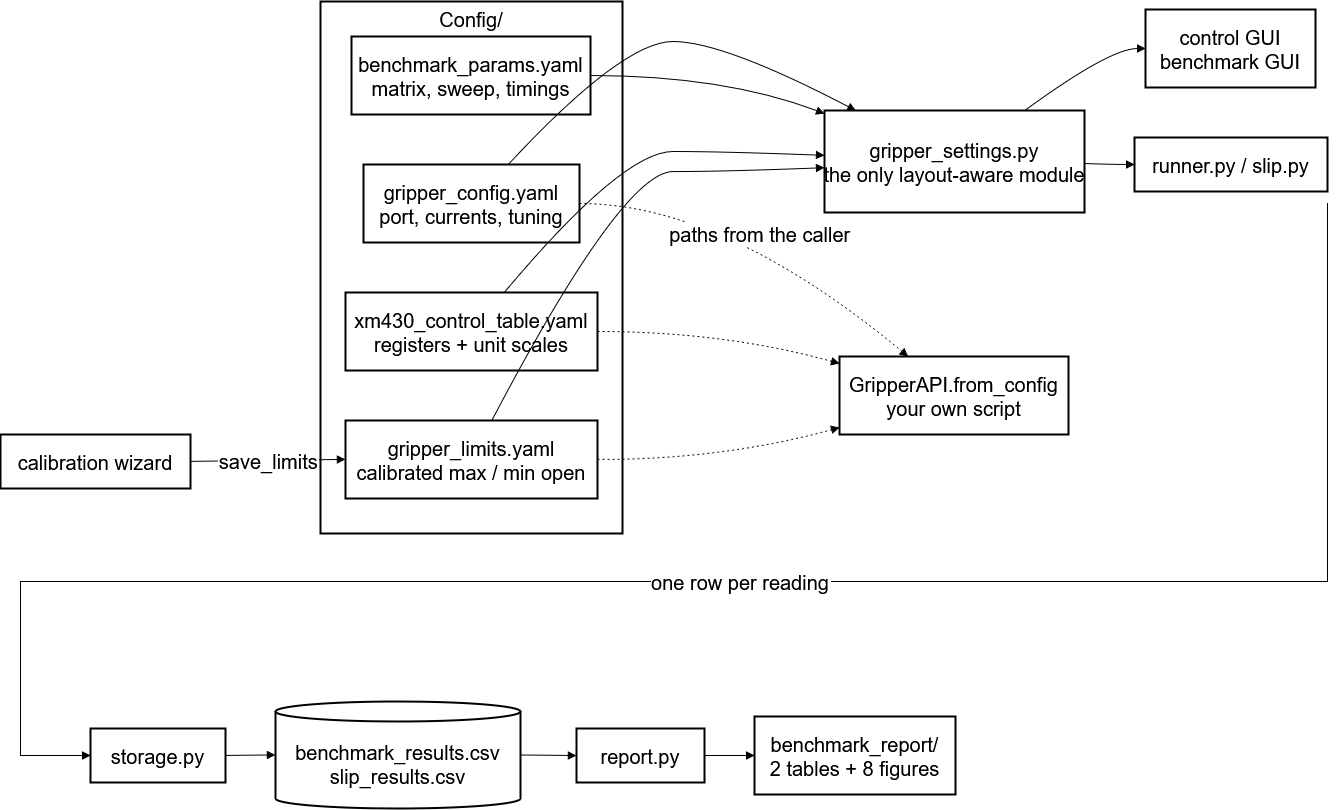

The diagram above was exported from draw.io. Its source (the exported page's mxGraphModel, read from the mxfile embedded in the PNG):
<mxGraphModel dx="1737" dy="892" grid="1" gridSize="10" guides="1" tooltips="1" connect="1" arrows="1" fold="1" page="1" pageScale="1" pageWidth="850" pageHeight="1100" math="0" shadow="0">
  <root>
    <mxCell id="0" />
    <mxCell id="1" parent="0" />
    <mxCell id="ted3ypj3ADv9xg-WAFPb-1" parent="1" style="strokeWidth=2;fontSize=20;verticalAlign=top;" value="Config/" vertex="1">
      <mxGeometry height="532" width="302" x="340" y="20" as="geometry" />
    </mxCell>
    <mxCell id="ted3ypj3ADv9xg-WAFPb-2" parent="1" style="strokeWidth=2;fontSize=20;" value="gripper_config.yaml&#10;port, currents, tuning" vertex="1">
      <mxGeometry height="78" width="216" x="383" y="183" as="geometry" />
    </mxCell>
    <mxCell id="ted3ypj3ADv9xg-WAFPb-3" parent="1" style="strokeWidth=2;fontSize=20;" value="benchmark_params.yaml&#10;matrix, sweep, timings" vertex="1">
      <mxGeometry height="78" width="239" x="371" y="55" as="geometry" />
    </mxCell>
    <mxCell id="ted3ypj3ADv9xg-WAFPb-4" parent="1" style="strokeWidth=2;fontSize=20;" value="xm430_control_table.yaml&#10;registers + unit scales" vertex="1">
      <mxGeometry height="78" width="252" x="365" y="311" as="geometry" />
    </mxCell>
    <mxCell id="ted3ypj3ADv9xg-WAFPb-5" parent="1" style="strokeWidth=2;fontSize=20;" value="gripper_limits.yaml&#10;calibrated max / min open" vertex="1">
      <mxGeometry height="78" width="252" x="365" y="439" as="geometry" />
    </mxCell>
    <mxCell id="ted3ypj3ADv9xg-WAFPb-6" parent="1" style="strokeWidth=2;fontSize=20;" value="gripper_settings.py&#10;the only layout-aware module" vertex="1">
      <mxGeometry height="102" width="260" x="844" y="129" as="geometry" />
    </mxCell>
    <mxCell id="ted3ypj3ADv9xg-WAFPb-7" parent="1" style="strokeWidth=2;fontSize=20;" value="GripperAPI.from_config&#10;your own script" vertex="1">
      <mxGeometry height="78" width="229" x="859" y="375" as="geometry" />
    </mxCell>
    <mxCell id="ted3ypj3ADv9xg-WAFPb-8" parent="1" style="strokeWidth=2;fontSize=20;" value="calibration wizard" vertex="1">
      <mxGeometry height="54" width="190" x="20" y="453" as="geometry" />
    </mxCell>
    <mxCell id="ted3ypj3ADv9xg-WAFPb-9" parent="1" style="strokeWidth=2;fontSize=20;" value="control GUI&#10;benchmark GUI" vertex="1">
      <mxGeometry height="78" width="170" x="1165" y="28" as="geometry" />
    </mxCell>
    <mxCell id="ted3ypj3ADv9xg-WAFPb-10" parent="1" style="strokeWidth=2;fontSize=20;" value="runner.py / slip.py" vertex="1">
      <mxGeometry height="54" width="193" x="1154" y="156" as="geometry" />
    </mxCell>
    <mxCell id="ted3ypj3ADv9xg-WAFPb-11" parent="1" style="strokeWidth=2;fontSize=20;" value="storage.py" vertex="1">
      <mxGeometry height="54" width="135" x="110" y="747" as="geometry" />
    </mxCell>
    <mxCell id="ted3ypj3ADv9xg-WAFPb-12" parent="1" style="shape=cylinder3;boundedLbl=1;backgroundOutline=1;size=10;strokeWidth=2;fontSize=20;" value="benchmark_results.csv&#10;slip_results.csv" vertex="1">
      <mxGeometry height="107" width="245" x="295" y="720" as="geometry" />
    </mxCell>
    <mxCell id="ted3ypj3ADv9xg-WAFPb-13" parent="1" style="strokeWidth=2;fontSize=20;" value="report.py" vertex="1">
      <mxGeometry height="54" width="128" x="596" y="747" as="geometry" />
    </mxCell>
    <mxCell id="ted3ypj3ADv9xg-WAFPb-14" parent="1" style="strokeWidth=2;fontSize=20;" value="benchmark_report/&#10;2 tables + 8 figures" vertex="1">
      <mxGeometry height="78" width="201" x="774" y="735" as="geometry" />
    </mxCell>
    <mxCell id="ted3ypj3ADv9xg-WAFPb-15" edge="1" parent="1" source="ted3ypj3ADv9xg-WAFPb-2" style="curved=1;startArrow=none;endArrow=block;exitX=0.67;exitY=0;entryX=0.12;entryY=0;rounded=0;fontSize=20;" target="ted3ypj3ADv9xg-WAFPb-6" value="">
      <mxGeometry relative="1" as="geometry">
        <Array as="points">
          <mxPoint x="642" y="60" />
          <mxPoint x="743" y="60" />
        </Array>
      </mxGeometry>
    </mxCell>
    <mxCell id="ted3ypj3ADv9xg-WAFPb-16" edge="1" parent="1" source="ted3ypj3ADv9xg-WAFPb-3" style="curved=1;startArrow=none;endArrow=block;exitX=1;exitY=0.5;entryX=0;entryY=0.03;rounded=0;fontSize=20;" target="ted3ypj3ADv9xg-WAFPb-6" value="">
      <mxGeometry relative="1" as="geometry">
        <Array as="points">
          <mxPoint x="743" y="94" />
        </Array>
      </mxGeometry>
    </mxCell>
    <mxCell id="ted3ypj3ADv9xg-WAFPb-17" edge="1" parent="1" source="ted3ypj3ADv9xg-WAFPb-4" style="curved=1;startArrow=none;endArrow=block;exitX=0.63;exitY=0;entryX=0;entryY=0.44;rounded=0;fontSize=20;" target="ted3ypj3ADv9xg-WAFPb-6" value="">
      <mxGeometry relative="1" as="geometry">
        <Array as="points">
          <mxPoint x="642" y="170" />
          <mxPoint x="743" y="170" />
        </Array>
      </mxGeometry>
    </mxCell>
    <mxCell id="ted3ypj3ADv9xg-WAFPb-18" edge="1" parent="1" source="ted3ypj3ADv9xg-WAFPb-5" style="curved=1;startArrow=none;endArrow=block;exitX=0.58;exitY=0;entryX=0;entryY=0.56;rounded=0;fontSize=20;" target="ted3ypj3ADv9xg-WAFPb-6" value="">
      <mxGeometry relative="1" as="geometry">
        <Array as="points">
          <mxPoint x="642" y="190" />
          <mxPoint x="743" y="190" />
        </Array>
      </mxGeometry>
    </mxCell>
    <mxCell id="ted3ypj3ADv9xg-WAFPb-19" edge="1" parent="1" source="ted3ypj3ADv9xg-WAFPb-2" style="curved=1;dashed=1;dashPattern=2 3;startArrow=none;endArrow=block;exitX=1;exitY=0.5;entryX=0.3;entryY=0;rounded=0;fontSize=20;" target="ted3ypj3ADv9xg-WAFPb-7" value="paths from the caller">
      <mxGeometry relative="1" as="geometry">
        <Array as="points">
          <mxPoint x="743" y="222" />
        </Array>
      </mxGeometry>
    </mxCell>
    <mxCell id="ted3ypj3ADv9xg-WAFPb-20" edge="1" parent="1" source="ted3ypj3ADv9xg-WAFPb-4" style="curved=1;dashed=1;dashPattern=2 3;startArrow=none;endArrow=block;exitX=1;exitY=0.5;entryX=0;entryY=0.09;rounded=0;fontSize=20;" target="ted3ypj3ADv9xg-WAFPb-7" value="">
      <mxGeometry relative="1" as="geometry">
        <Array as="points">
          <mxPoint x="743" y="350" />
        </Array>
      </mxGeometry>
    </mxCell>
    <mxCell id="ted3ypj3ADv9xg-WAFPb-21" edge="1" parent="1" source="ted3ypj3ADv9xg-WAFPb-5" style="curved=1;dashed=1;dashPattern=2 3;startArrow=none;endArrow=block;exitX=1;exitY=0.5;entryX=0;entryY=0.91;rounded=0;fontSize=20;" target="ted3ypj3ADv9xg-WAFPb-7" value="">
      <mxGeometry relative="1" as="geometry">
        <Array as="points">
          <mxPoint x="743" y="478" />
        </Array>
      </mxGeometry>
    </mxCell>
    <mxCell id="ted3ypj3ADv9xg-WAFPb-22" edge="1" parent="1" source="ted3ypj3ADv9xg-WAFPb-6" style="curved=1;startArrow=none;endArrow=block;exitX=0.77;exitY=0;entryX=0;entryY=0.5;rounded=0;fontSize=20;" target="ted3ypj3ADv9xg-WAFPb-9" value="">
      <mxGeometry relative="1" as="geometry">
        <Array as="points">
          <mxPoint x="1129" y="67" />
        </Array>
      </mxGeometry>
    </mxCell>
    <mxCell id="ted3ypj3ADv9xg-WAFPb-23" edge="1" parent="1" source="ted3ypj3ADv9xg-WAFPb-6" style="curved=1;startArrow=none;endArrow=block;exitX=1;exitY=0.52;entryX=0;entryY=0.5;rounded=0;fontSize=20;" target="ted3ypj3ADv9xg-WAFPb-10" value="">
      <mxGeometry relative="1" as="geometry">
        <Array as="points">
          <mxPoint x="1129" y="183" />
        </Array>
      </mxGeometry>
    </mxCell>
    <mxCell id="ted3ypj3ADv9xg-WAFPb-24" edge="1" parent="1" source="ted3ypj3ADv9xg-WAFPb-8" style="curved=1;startArrow=none;endArrow=block;exitX=1;exitY=0.5;entryX=0;entryY=0.5;rounded=0;fontSize=20;" target="ted3ypj3ADv9xg-WAFPb-5" value="save_limits">
      <mxGeometry relative="1" as="geometry">
        <Array as="points" />
      </mxGeometry>
    </mxCell>
    <mxCell id="ted3ypj3ADv9xg-WAFPb-25" edge="1" parent="1" style="startArrow=none;endArrow=block;exitX=1;exitY=0.5;entryX=0;entryY=0.5;rounded=0;edgeStyle=orthogonalEdgeStyle;entryDx=0;entryDy=0;fontSize=20;" target="ted3ypj3ADv9xg-WAFPb-11" value="one row per reading">
      <mxGeometry relative="1" as="geometry">
        <Array as="points">
          <mxPoint x="1347" y="600" />
          <mxPoint x="40" y="600" />
          <mxPoint x="40" y="774" />
        </Array>
        <mxPoint x="1347" y="222" as="sourcePoint" />
        <mxPoint x="110.00000000000023" y="813" as="targetPoint" />
      </mxGeometry>
    </mxCell>
    <mxCell id="ted3ypj3ADv9xg-WAFPb-26" edge="1" parent="1" source="ted3ypj3ADv9xg-WAFPb-11" style="curved=1;startArrow=none;endArrow=block;exitX=1;exitY=0.5;entryX=0;entryY=0.5;rounded=0;fontSize=20;" target="ted3ypj3ADv9xg-WAFPb-12" value="">
      <mxGeometry relative="1" as="geometry">
        <Array as="points" />
      </mxGeometry>
    </mxCell>
    <mxCell id="ted3ypj3ADv9xg-WAFPb-27" edge="1" parent="1" source="ted3ypj3ADv9xg-WAFPb-12" style="curved=1;startArrow=none;endArrow=block;exitX=1;exitY=0.5;entryX=0;entryY=0.5;rounded=0;fontSize=20;" target="ted3ypj3ADv9xg-WAFPb-13" value="">
      <mxGeometry relative="1" as="geometry">
        <Array as="points" />
      </mxGeometry>
    </mxCell>
    <mxCell id="ted3ypj3ADv9xg-WAFPb-28" edge="1" parent="1" source="ted3ypj3ADv9xg-WAFPb-13" style="curved=1;startArrow=none;endArrow=block;exitX=1;exitY=0.5;entryX=0;entryY=0.5;rounded=0;fontSize=20;" target="ted3ypj3ADv9xg-WAFPb-14" value="">
      <mxGeometry relative="1" as="geometry">
        <Array as="points" />
      </mxGeometry>
    </mxCell>
  </root>
</mxGraphModel>